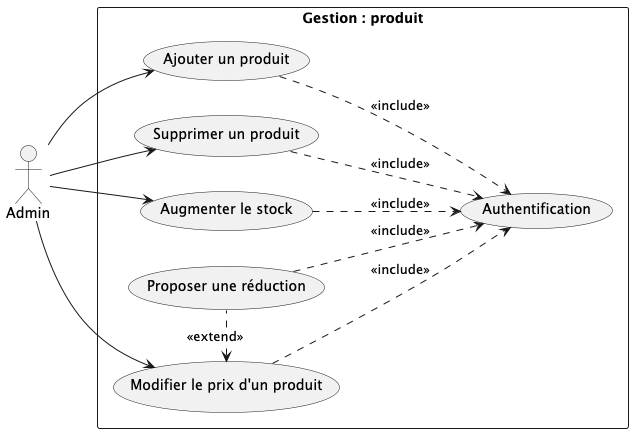

The diagram above was rendered by PlantUML. Its source (embedded in the PNG):
@startuml

left to right direction

actor "Admin" as Admin
rectangle "Gestion : produit" as System {

    usecase "Ajouter un produit" as UC_AddProduct
    usecase "Supprimer un produit" as UC_DeleteProduct
    usecase "Modifier le prix d'un produit" as UC_EditProduct
    usecase "Proposer une réduction" as UC_ProposeDiscount
    usecase "Augmenter le stock" as UC_IncreaseStock
    usecase "Authentification" as UC_Authenticate
}
Admin --> UC_AddProduct
Admin --> UC_DeleteProduct
Admin --> UC_EditProduct
Admin --> UC_IncreaseStock

UC_AddProduct ..> UC_Authenticate :<<include>>
UC_DeleteProduct ..> UC_Authenticate :<<include>>
UC_EditProduct ..> UC_Authenticate :<<include>>
UC_ProposeDiscount ..> UC_Authenticate :<<include>>
UC_IncreaseStock ..> UC_Authenticate :<<include>>

UC_EditProduct <. UC_ProposeDiscount :<<extend>>


@enduml